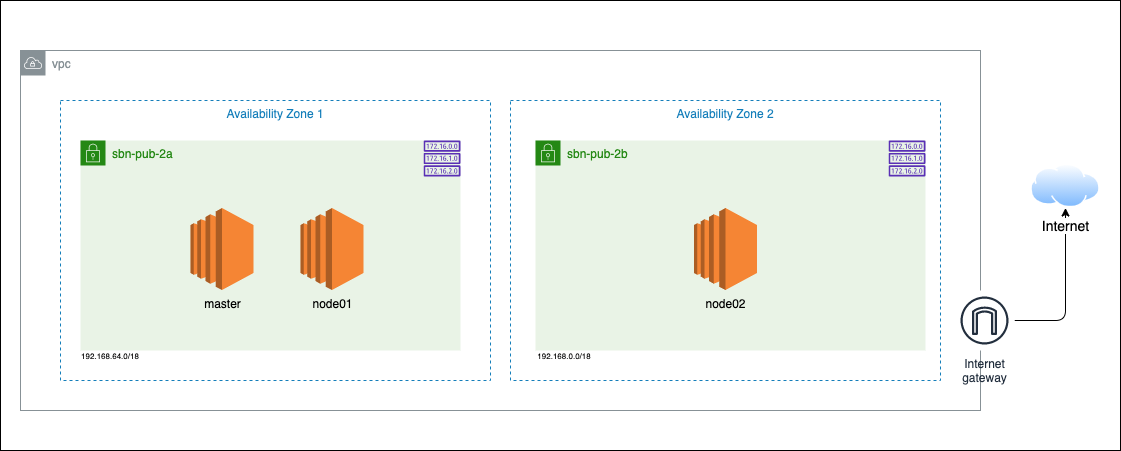

The diagram above was exported from draw.io. Its source (the exported page's mxGraphModel, read from the mxfile embedded in the PNG):
<mxGraphModel dx="1226" dy="984" grid="1" gridSize="10" guides="1" tooltips="1" connect="1" arrows="1" fold="1" page="1" pageScale="1" pageWidth="1169" pageHeight="827" math="0" shadow="0">
  <root>
    <mxCell id="0" />
    <mxCell id="1" parent="0" />
    <mxCell id="AfHE_Rux3nawP1rousVX-2" value="" style="rounded=0;whiteSpace=wrap;html=1;strokeColor=#000000;fillColor=none;" parent="1" vertex="1">
      <mxGeometry x="20" y="70" width="1120" height="450" as="geometry" />
    </mxCell>
    <mxCell id="4QNno6xrli3jrizf2z0i-1" value="vpc" style="outlineConnect=0;gradientColor=none;html=1;whiteSpace=wrap;fontSize=12;fontStyle=0;shape=mxgraph.aws4.group;grIcon=mxgraph.aws4.group_vpc;strokeColor=#879196;fillColor=none;verticalAlign=top;align=left;spacingLeft=30;fontColor=#879196;dashed=0;" parent="1" vertex="1">
      <mxGeometry x="40" y="120" width="960" height="360" as="geometry" />
    </mxCell>
    <mxCell id="4QNno6xrli3jrizf2z0i-49" value="Availability Zone 1" style="fillColor=none;strokeColor=#147EBA;dashed=1;verticalAlign=top;fontStyle=0;fontColor=#147EBA;" parent="1" vertex="1">
      <mxGeometry x="80" y="170" width="430" height="280" as="geometry" />
    </mxCell>
    <mxCell id="4QNno6xrli3jrizf2z0i-50" value="Availability Zone 2" style="fillColor=none;strokeColor=#147EBA;dashed=1;verticalAlign=top;fontStyle=0;fontColor=#147EBA;" parent="1" vertex="1">
      <mxGeometry x="530" y="170" width="430" height="280" as="geometry" />
    </mxCell>
    <mxCell id="4QNno6xrli3jrizf2z0i-12" value="sbn-pub-2b&lt;br&gt;" style="points=[[0,0],[0.25,0],[0.5,0],[0.75,0],[1,0],[1,0.25],[1,0.5],[1,0.75],[1,1],[0.75,1],[0.5,1],[0.25,1],[0,1],[0,0.75],[0,0.5],[0,0.25]];outlineConnect=0;gradientColor=none;html=1;whiteSpace=wrap;fontSize=12;fontStyle=0;shape=mxgraph.aws4.group;grIcon=mxgraph.aws4.group_security_group;grStroke=0;strokeColor=#248814;fillColor=#E9F3E6;verticalAlign=top;align=left;spacingLeft=30;fontColor=#248814;dashed=0;" parent="1" vertex="1">
      <mxGeometry x="555" y="210" width="390" height="210" as="geometry" />
    </mxCell>
    <mxCell id="4QNno6xrli3jrizf2z0i-65" style="edgeStyle=orthogonalEdgeStyle;rounded=1;orthogonalLoop=1;jettySize=auto;html=1;entryX=0.5;entryY=1;entryDx=0;entryDy=0;" parent="1" source="4QNno6xrli3jrizf2z0i-14" target="4QNno6xrli3jrizf2z0i-64" edge="1">
      <mxGeometry relative="1" as="geometry" />
    </mxCell>
    <mxCell id="4QNno6xrli3jrizf2z0i-14" value="Internet&#10;gateway" style="outlineConnect=0;fontColor=#232F3E;gradientColor=none;strokeColor=#232F3E;fillColor=#ffffff;dashed=0;verticalLabelPosition=bottom;verticalAlign=top;align=center;html=1;fontSize=12;fontStyle=0;aspect=fixed;shape=mxgraph.aws4.resourceIcon;resIcon=mxgraph.aws4.internet_gateway;" parent="1" vertex="1">
      <mxGeometry x="974" y="360" width="60" height="60" as="geometry" />
    </mxCell>
    <mxCell id="4QNno6xrli3jrizf2z0i-17" value="sbn-pub-2a" style="points=[[0,0],[0.25,0],[0.5,0],[0.75,0],[1,0],[1,0.25],[1,0.5],[1,0.75],[1,1],[0.75,1],[0.5,1],[0.25,1],[0,1],[0,0.75],[0,0.5],[0,0.25]];outlineConnect=0;gradientColor=none;html=1;whiteSpace=wrap;fontSize=12;fontStyle=0;shape=mxgraph.aws4.group;grIcon=mxgraph.aws4.group_security_group;grStroke=0;strokeColor=#248814;fillColor=#E9F3E6;verticalAlign=top;align=left;spacingLeft=30;fontColor=#248814;dashed=0;" parent="1" vertex="1">
      <mxGeometry x="100" y="210" width="380" height="210" as="geometry" />
    </mxCell>
    <mxCell id="4QNno6xrli3jrizf2z0i-41" value="" style="outlineConnect=0;fontColor=#232F3E;gradientColor=none;fillColor=#5A30B5;strokeColor=none;dashed=0;verticalLabelPosition=bottom;verticalAlign=top;align=center;html=1;fontSize=12;fontStyle=0;aspect=fixed;pointerEvents=1;shape=mxgraph.aws4.route_table;" parent="1" vertex="1">
      <mxGeometry x="443.04999999999995" y="210" width="36.95" height="36" as="geometry" />
    </mxCell>
    <mxCell id="4QNno6xrli3jrizf2z0i-60" value="&lt;font style=&quot;font-size: 8px&quot;&gt;192.168.64.0/18&lt;/font&gt;" style="text;html=1;strokeColor=none;fillColor=none;align=center;verticalAlign=middle;whiteSpace=wrap;rounded=0;" parent="1" vertex="1">
      <mxGeometry x="110" y="414" width="40" height="20" as="geometry" />
    </mxCell>
    <mxCell id="4QNno6xrli3jrizf2z0i-61" value="&lt;font style=&quot;font-size: 8px&quot;&gt;192.168.0.0/18&lt;/font&gt;" style="text;html=1;strokeColor=none;fillColor=none;align=center;verticalAlign=middle;whiteSpace=wrap;rounded=0;" parent="1" vertex="1">
      <mxGeometry x="564" y="414" width="40" height="20" as="geometry" />
    </mxCell>
    <mxCell id="4QNno6xrli3jrizf2z0i-64" value="&lt;font style=&quot;font-size: 14px&quot;&gt;Internet&lt;/font&gt;" style="aspect=fixed;perimeter=ellipsePerimeter;html=1;align=center;shadow=0;dashed=0;spacingTop=3;image;image=img/lib/active_directory/internet_cloud.svg;strokeColor=#7F00FF;fillColor=#000000;" parent="1" vertex="1">
      <mxGeometry x="1050" y="233.4" width="70" height="44.1" as="geometry" />
    </mxCell>
    <mxCell id="c2A9ZGlkyXzoqPi5MeoB-1" value="" style="outlineConnect=0;fontColor=#232F3E;gradientColor=none;fillColor=#5A30B5;strokeColor=none;dashed=0;verticalLabelPosition=bottom;verticalAlign=top;align=center;html=1;fontSize=12;fontStyle=0;aspect=fixed;pointerEvents=1;shape=mxgraph.aws4.route_table;" parent="1" vertex="1">
      <mxGeometry x="908.05" y="210" width="36.95" height="36" as="geometry" />
    </mxCell>
    <mxCell id="c2A9ZGlkyXzoqPi5MeoB-3" value="master" style="outlineConnect=0;dashed=0;verticalLabelPosition=bottom;verticalAlign=top;align=center;html=1;shape=mxgraph.aws3.ec2;fillColor=#F58534;gradientColor=none;" parent="1" vertex="1">
      <mxGeometry x="210" y="277.5" width="63" height="82" as="geometry" />
    </mxCell>
    <mxCell id="c2A9ZGlkyXzoqPi5MeoB-4" value="node01" style="outlineConnect=0;dashed=0;verticalLabelPosition=bottom;verticalAlign=top;align=center;html=1;shape=mxgraph.aws3.ec2;fillColor=#F58534;gradientColor=none;" parent="1" vertex="1">
      <mxGeometry x="320" y="277.5" width="63" height="82" as="geometry" />
    </mxCell>
    <mxCell id="c2A9ZGlkyXzoqPi5MeoB-5" value="node02" style="outlineConnect=0;dashed=0;verticalLabelPosition=bottom;verticalAlign=top;align=center;html=1;shape=mxgraph.aws3.ec2;fillColor=#F58534;gradientColor=none;" parent="1" vertex="1">
      <mxGeometry x="713.5" y="277.5" width="63" height="82" as="geometry" />
    </mxCell>
  </root>
</mxGraphModel>